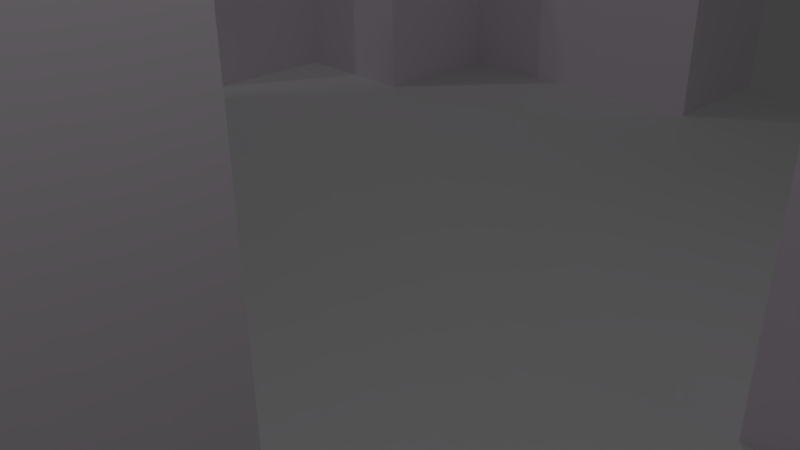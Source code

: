 # Source: Tile2.blend  (saved by Blender 2.77.0; exported with 4.5.12 LTS)
import bpy
from mathutils import Matrix  # noqa: F401  (used for matrix-valued properties, if any)

bpy.ops.wm.read_factory_settings(use_empty=True)
scene = bpy.context.scene
scene.name = 'Scene'

# ---- collections
col_collection_1 = bpy.data.collections.new('Collection 1'); scene.collection.children.link(col_collection_1)

# ---- materials (node trees are filled in below, after node groups)
mat_floor = bpy.data.materials.new('Floor')
mat_floor.alpha_threshold = 0.0
mat_floor.use_transparent_shadow = False
mat_floor.roughness = 0.5
mat_floor.specular_intensity = 0.0
mat_walls = bpy.data.materials.new('Walls')
mat_walls.alpha_threshold = 0.0
mat_walls.use_transparent_shadow = False
mat_walls.diffuse_color = (0.8667, 0.8008, 0.8829, 1.0)
mat_walls.roughness = 0.5
mat_roof = bpy.data.materials.new('Roof')
mat_roof.alpha_threshold = 0.0
mat_roof.use_transparent_shadow = False
mat_roof.diffuse_color = (0.07429, 0.2479, 0.8, 1.0)
mat_roof.roughness = 0.5

# ---- material node trees

# ---- world
world_world = bpy.data.worlds.new('World'); scene.world = world_world
world_world.color = (0.05088, 0.05088, 0.05088)
world_world.use_sun_shadow = False
world_world.sun_shadow_jitter_overblur = 0.0
world_world.cycles.sampling_method = 'MANUAL'

# ---- cameras
cam_camera = bpy.data.cameras.new('Camera')
cam_camera.clip_end = 100.0
cam_camera.lens = 35.0
cam_camera.sensor_width = 32.0
cam_camera.sensor_height = 18.0
cam_camera.ortho_scale = 7.314
cam_camera.dof.focus_distance = 0.0
cam_camera.dof.aperture_fstop = 128.0

# ---- lights
light_lamp_003 = bpy.data.lights.new('Lamp.003', 'POINT')
light_lamp_003.transmission_factor = 0.0
light_lamp_003.cutoff_distance = 30.0
light_lamp_003.energy = 100.0
light_lamp_003.shadow_buffer_clip_start = 1.001
light_lamp_003.shadow_soft_size = 0.1
light_lamp_003.shadow_maximum_resolution = 0.006
light_lamp_003.use_absolute_resolution = True
light_lamp_002 = bpy.data.lights.new('Lamp.002', 'POINT')
light_lamp_002.transmission_factor = 0.0
light_lamp_002.cutoff_distance = 30.0
light_lamp_002.energy = 100.0
light_lamp_002.shadow_buffer_clip_start = 1.001
light_lamp_002.shadow_soft_size = 0.1
light_lamp_002.shadow_maximum_resolution = 0.006
light_lamp_002.use_absolute_resolution = True
light_lamp_001 = bpy.data.lights.new('Lamp.001', 'POINT')
light_lamp_001.transmission_factor = 0.0
light_lamp_001.cutoff_distance = 30.0
light_lamp_001.energy = 100.0
light_lamp_001.shadow_buffer_clip_start = 1.001
light_lamp_001.shadow_soft_size = 0.1
light_lamp_001.shadow_maximum_resolution = 0.006
light_lamp_001.use_absolute_resolution = True
light_lamp = bpy.data.lights.new('Lamp', 'POINT')
light_lamp.transmission_factor = 0.0
light_lamp.cutoff_distance = 30.0
light_lamp.energy = 100.0
light_lamp.shadow_buffer_clip_start = 1.001
light_lamp.shadow_soft_size = 0.1
light_lamp.shadow_maximum_resolution = 0.006
light_lamp.use_absolute_resolution = True

# ---- meshes
me_plane = bpy.data.meshes.new('Plane')
me_plane.from_pydata([(-1.0, -1.0, 0.0), (1.0, -1.0, 0.0), (-1.0, 1.0, 0.0), (1.0, 1.0, 0.0), (-1.0, 0.75, 0.0), (-1.0, 0.5, 0.0), (-1.0, 0.25, 0.0), (-1.0, 0.0, 0.0), (-1.0, -0.25, 0.0), (-1.0, -0.5, 0.0), (-1.0, -0.75, 0.0), (-0.75, -1.0, 0.0), (-0.5, -1.0, 0.0), (-0.25, -1.0, 0.0), (0.0, -1.0, 0.0), (0.25, -1.0, 0.0), (0.5, -1.0, 0.0), (0.75, -1.0, 0.0), (1.0, -0.75, 0.0), (1.0, -0.5, 0.0), (1.0, -0.25, 0.0), (1.0, 0.0, 0.0), (1.0, 0.25, 0.0), (1.0, 0.5, 0.0), (1.0, 0.75, 0.0), (0.75, 1.0, 0.0), (0.5, 1.0, 0.0), (0.25, 1.0, 0.0), (0.0, 1.0, 0.0), (-0.25, 1.0, 0.0), (-0.5, 1.0, 0.0), (-0.75, 1.0, 0.0), (-0.75, -0.75, 0.0), (-0.75, -0.5, 0.0), (-0.75, -0.25, 0.0), (-0.75, 0.25, 0.0), (-0.75, 0.5, 0.0), (-0.5, -0.75, 0.0), (-0.5, 0.5, 0.0), (-0.5, 0.75, 0.0), (-0.25, 0.75, 0.0), (0.0, -0.75, 0.0), (0.0, -0.5, 0.0), (0.0, 0.75, 0.0), (0.25, -0.5, 0.0), (0.5, -0.75, 0.0), (0.5, -0.5, 0.0), (0.5, 0.0, 0.0), (0.5, 0.25, 0.0), (0.5, 0.5, 0.0), (0.75, 0.0, 0.0), (0.75, 0.5, 0.0), (-1.0, -0.75, 0.6), (-1.0, -1.0, 0.6), (-0.75, 1.0, 0.6), (-1.0, 1.0, 0.6), (-1.0, 0.75, 0.6), (-1.0, 0.5, 0.6), (-1.0, 0.25, 0.6), (-1.0, -0.25, 0.6), (-1.0, -0.5, 0.6), (-0.75, -1.0, 0.6), (-0.5, -1.0, 0.6), (0.0, -1.0, 0.6), (0.25, -1.0, 0.6), (0.5, -1.0, 0.6), (1.0, 0.0, 0.6), (1.0, 0.25, 0.6), (1.0, 0.5, 0.6), (0.0, 1.0, 0.6), (-0.25, 1.0, 0.6), (-0.5, 1.0, 0.6), (-0.75, -0.75, 0.6), (-0.75, -0.5, 0.6), (-0.75, -0.25, 0.6), (-0.75, 0.25, 0.6), (-0.75, 0.5, 0.6), (-0.5, 0.75, 0.6), (-0.5, -0.75, 0.6), (-0.5, 0.5, 0.6), (-0.25, 0.75, 0.6), (0.0, 0.75, 0.6), (0.0, -0.75, 0.6), (0.0, -0.5, 0.6), (0.25, -0.5, 0.6), (0.5, -0.75, 0.6), (0.5, -0.5, 0.6), (0.5, 0.0, 0.6), (0.5, 0.25, 0.6), (0.5, 0.5, 0.6), (0.75, 0.0, 0.6), (0.75, 0.5, 0.6)], [], [(23, 51, 91, 68), (40, 43, 81, 80), (32, 33, 73, 72), (45, 46, 86, 85), (38, 39, 77, 79), (36, 38, 79, 76), (5, 6, 58, 57), (16, 45, 85, 65), (50, 21, 66, 90), (4, 5, 57, 56), (54, 55, 56, 57, 58, 75, 76, 79, 77, 80, 81, 69, 70, 71), (42, 41, 82, 83), (30, 31, 54, 71), (2, 4, 56, 55), (41, 14, 63, 82), (46, 44, 84, 86), (29, 30, 71, 70), (31, 2, 55, 54), (15, 16, 65, 64), (43, 28, 69, 81), (63, 64, 65, 85, 86, 84, 83, 82), (53, 61, 62, 78, 72, 73, 74, 59, 60, 52), (87, 90, 66, 67, 68, 91, 89, 88), (33, 34, 74, 73), (21, 22, 67, 66), (8, 9, 60, 59), (34, 8, 59, 74), (22, 23, 68, 67), (44, 42, 83, 84), (48, 47, 87, 88), (9, 10, 52, 60), (49, 48, 88, 89), (0, 11, 61, 53), (35, 36, 76, 75), (6, 35, 75, 58), (11, 12, 62, 61), (47, 50, 90, 87), (10, 0, 53, 52), (39, 40, 80, 77), (12, 37, 78, 62), (51, 49, 89, 91), (37, 32, 72, 78), (14, 15, 64, 63), (28, 29, 70, 69), (24, 3, 25, 26, 27, 28, 43, 40, 39, 38, 36, 35, 6, 7, 8, 34, 33, 32, 37, 12, 13, 14, 41, 42, 44, 46, 45, 16, 17, 1, 18, 19, 20, 21, 50, 47, 48, 49, 51, 23)])
me_plane.polygons.foreach_set('material_index', [1, 1, 1, 1, 1, 1, 1, 1, 1, 1, 2, 1, 1, 1, 1, 1, 1, 1, 1, 1, 2, 2, 2, 1, 1, 1, 1, 1, 1, 1, 1, 1, 1, 1, 1, 1, 1, 1, 1, 1, 1, 1, 1, 1, 0])
_uv = me_plane.uv_layers.new(name='UVMap')
_uv.uv.foreach_set('vector', [-0.6647, 0.1187, -0.9846, 0.1187, -0.9846, 1.181, -0.6647, 1.181, 0.2949, 0.1187, 0.6148, 0.1187, 0.6148, 1.181, 0.2949, 1.181, -0.3448, 0.1187, -0.02496, 0.1187, -0.02496, 1.181, -0.3448, 1.181, -0.3448, 0.1187, -0.02496, 0.1187, -0.02496, 1.181, -0.3448, 1.181, 1.255, 0.1187, 1.574, 0.1187, 1.574, 1.181, 1.255, 1.181, -0.3448, 0.1187, -0.02496, 0.1187, -0.02496, 1.181, -0.3448, 1.181, 1.255, 0.1187, 0.9347, 0.1187, 0.9347, 1.181, 1.255, 1.181, -0.6647, 0.1187, -0.3448, 0.1187, -0.3448, 1.181, -0.6647, 1.181, 1.574, 0.1187, 1.894, 0.1187, 1.894, 1.181, 1.574, 1.181, 1.574, 0.1187, 1.255, 0.1187, 1.255, 1.181, 1.574, 1.181, 0.125, 0.0, 0.0, 0.0, 0.0, -0.125, 0.0, -0.25, 0.0, -0.375, 0.125, -0.375, 0.125, -0.25, 0.25, -0.25, 0.25, -0.125, 0.375, -0.125, 0.5, -0.125, 0.5, 0.0, 0.375, 0.0, 0.25, 0.0, -0.02496, 0.1187, -0.3448, 0.1187, -0.3448, 1.181, -0.02496, 1.181, -0.02496, 0.1187, -0.3448, 0.1187, -0.3448, 1.181, -0.02496, 1.181, -0.6647, 0.1187, -0.9846, 0.1187, -0.9846, 1.181, -0.6647, 1.181, -0.3448, 0.1187, -0.6647, 0.1187, -0.6647, 1.181, -0.3448, 1.181, 1.255, 0.1187, 0.9347, 0.1187, 0.9347, 1.181, 1.255, 1.181, 0.2949, 0.1187, -0.02496, 0.1187, -0.02496, 1.181, 0.2949, 1.181, -0.3448, 0.1187, -0.6647, 0.1187, -0.6647, 1.181, -0.3448, 1.181, 0.9347, 0.1187, 1.255, 0.1187, 1.255, 1.181, 0.9347, 1.181, 1.574, 0.1187, 1.894, 0.1187, 1.894, 1.181, 1.574, 1.181, 0.5, 0.0, 0.625, 0.0, 0.75, 0.0, 0.75, 0.125, 0.75, 0.25, 0.625, 0.25, 0.5, 0.25, 0.5, 0.125, 0.0, 0.0, 0.125, 0.0, 0.25, 0.0, 0.25, 0.125, 0.125, 0.125, 0.125, 0.25, 0.125, 0.375, 0.0, 0.375, 0.0, 0.25, 0.0, 0.125, 0.75, 0.5, 0.875, 0.5, 1.0, 0.5, 1.0, 0.625, 1.0, 0.75, 0.875, 0.75, 0.75, 0.75, 0.75, 0.625, -0.02496, 0.1187, 0.2949, 0.1187, 0.2949, 1.181, -0.02496, 1.181, 0.6148, 0.1187, 0.9347, 0.1187, 0.9347, 1.181, 0.6148, 1.181, 0.2949, 0.1187, -0.02496, 0.1187, -0.02496, 1.181, 0.2949, 1.181, -0.3448, 0.1187, -0.6647, 0.1187, -0.6647, 1.181, -0.3448, 1.181, 0.9347, 0.1187, 1.255, 0.1187, 1.255, 1.181, 0.9347, 1.181, 0.9347, 0.1187, 0.6148, 0.1187, 0.6148, 1.181, 0.9347, 1.181, 0.9347, 0.1187, 0.6148, 0.1187, 0.6148, 1.181, 0.9347, 1.181, -0.02496, 0.1187, -0.3448, 0.1187, -0.3448, 1.181, -0.02496, 1.181, 1.255, 0.1187, 0.9347, 0.1187, 0.9347, 1.181, 1.255, 1.181, -0.6647, 0.1187, -0.3448, 0.1187, -0.3448, 1.181, -0.6647, 1.181, 0.9347, 0.1187, 1.255, 0.1187, 1.255, 1.181, 0.9347, 1.181, -0.6647, 0.1187, -0.3448, 0.1187, -0.3448, 1.181, -0.6647, 1.181, -0.3448, 0.1187, -0.02496, 0.1187, -0.02496, 1.181, -0.3448, 1.181, 1.255, 0.1187, 1.574, 0.1187, 1.574, 1.181, 1.255, 1.181, -0.3448, 0.1187, -0.6647, 0.1187, -0.6647, 1.181, -0.3448, 1.181, -0.02496, 0.1187, 0.2949, 0.1187, 0.2949, 1.181, -0.02496, 1.181, -0.6647, 0.1187, -0.3448, 0.1187, -0.3448, 1.181, -0.6647, 1.181, 1.574, 0.1187, 1.255, 0.1187, 1.255, 1.181, 1.574, 1.181, -0.02496, 0.1187, -0.3448, 0.1187, -0.3448, 1.181, -0.02496, 1.181, 0.6148, 0.1187, 0.9347, 0.1187, 0.9347, 1.181, 0.6148, 1.181, 0.6148, 0.1187, 0.2949, 0.1187, 0.2949, 1.181, 0.6148, 1.181, 1.022, -0.9508, 1.316, -0.9427, 1.439, -0.5183, 1.561, -0.09386, 1.683, 0.3306, 1.805, 0.755, 1.51, 0.747, 1.632, 1.171, 1.754, 1.596, 1.46, 1.588, 1.582, 2.012, 1.288, 2.004, 1.41, 2.429, 1.115, 2.421, 0.821, 2.413, 0.6989, 1.988, 0.4046, 1.98, 0.1102, 1.972, -0.01185, 1.548, -0.3062, 1.54, -0.4283, 1.115, -0.5503, 0.6909, -0.2559, 0.6989, 0.03842, 0.7069, -0.08362, 0.2825, -0.2057, -0.142, -0.5, -0.15, -0.7944, -0.158, -0.9165, -0.5824, -1.039, -1.007, -0.7441, -0.9989, -0.4498, -0.9909, -0.1554, -0.9828, 0.139, -0.9748, 0.261, -0.5504, 0.3831, -0.1259, 0.6774, -0.1179, 0.9718, -0.1099, 0.8498, -0.5343, 0.7277, -0.9588])
me_plane.materials.append(mat_floor)
me_plane.materials.append(mat_walls)
me_plane.materials.append(mat_roof)
me_plane.use_remesh_preserve_volume = False
me_plane.use_remesh_preserve_attributes = False
me_plane.use_mirror_vertex_groups = False
me_plane.update()

# ---- objects
ob_lamp_003 = bpy.data.objects.new('Lamp.003', light_lamp_003)
ob_lamp_002 = bpy.data.objects.new('Lamp.002', light_lamp_002)
ob_lamp_001 = bpy.data.objects.new('Lamp.001', light_lamp_001)
ob_tile2 = bpy.data.objects.new('Tile2', me_plane)
ob_lamp = bpy.data.objects.new('Lamp', light_lamp)
ob_camera = bpy.data.objects.new('Camera', cam_camera)

# ---- transforms, parenting, visibility, modifiers, constraints
ob_lamp_003.location = (6.789, -5.377, 8.427)
ob_lamp_003.rotation_euler = (0.6503, 0.05522, 1.866)
ob_lamp_003.lock_rotations_4d = False
ob_lamp_003.empty_display_type = 'ARROWS'
ob_lamp_003.color = (0.0, 0.0, 0.0, 0.0)
ob_lamp_003.lineart.crease_threshold = 0.0
ob_lamp_002.location = (-10.98, -4.023, 6.994)
ob_lamp_002.rotation_euler = (0.6503, 0.05522, 1.866)
ob_lamp_002.lock_rotations_4d = False
ob_lamp_002.empty_display_type = 'ARROWS'
ob_lamp_002.color = (0.0, 0.0, 0.0, 0.0)
ob_lamp_002.lineart.crease_threshold = 0.0
ob_lamp_001.location = (-7.064, 2.625, 10.88)
ob_lamp_001.rotation_euler = (0.6503, 0.05522, 1.866)
ob_lamp_001.lock_rotations_4d = False
ob_lamp_001.empty_display_type = 'ARROWS'
ob_lamp_001.color = (0.0, 0.0, 0.0, 0.0)
ob_lamp_001.lineart.crease_threshold = 0.0
ob_tile2.location = (0.0, 0.0, 0.0)
ob_tile2.scale = (10.0, 10.0, 10.0)
ob_tile2.lineart.crease_threshold = 0.0
ob_lamp.location = (4.076, 1.005, 10.69)
ob_lamp.rotation_euler = (0.6503, 0.05522, 1.866)
ob_lamp.lock_rotations_4d = False
ob_lamp.empty_display_type = 'ARROWS'
ob_lamp.color = (0.0, 0.0, 0.0, 0.0)
ob_lamp.lineart.crease_threshold = 0.0
ob_camera.location = (7.481, -6.508, 5.344)
ob_camera.rotation_euler = (1.109, 0.01082, 0.8149)
ob_camera.lock_rotations_4d = False
ob_camera.empty_display_type = 'ARROWS'
ob_camera.color = (0.0, 0.0, 0.0, 0.0)
ob_camera.hide_viewport = True
ob_camera.display_type = 'WIRE'
ob_camera.lineart.crease_threshold = 0.0

# ---- collection membership
col_collection_1.objects.link(ob_lamp_003)
col_collection_1.objects.link(ob_lamp_002)
col_collection_1.objects.link(ob_lamp_001)
col_collection_1.objects.link(ob_tile2)
col_collection_1.objects.link(ob_lamp)
col_collection_1.objects.link(ob_camera)

# ---- scene / render settings (as saved in the file)
scene.camera = ob_camera
scene.frame_start = 1; scene.frame_end = 250; scene.frame_set(1)
scene.render.engine = 'BLENDER_EEVEE_NEXT'
scene.render.resolution_percentage = 50
scene.render.dither_intensity = 0.0
scene.cycles.use_denoising = False
scene.cycles.samples = 128
scene.cycles.sampling_pattern = 'TABULATED_SOBOL'
scene.cycles.light_sampling_threshold = 0.0
scene.cycles.use_adaptive_sampling = False
scene.cycles.use_light_tree = False
scene.cycles.blur_glossy = 0.0
scene.cycles.sample_clamp_indirect = 0.0
scene.view_settings.view_transform = 'Standard'
bpy.context.view_layer.update()
